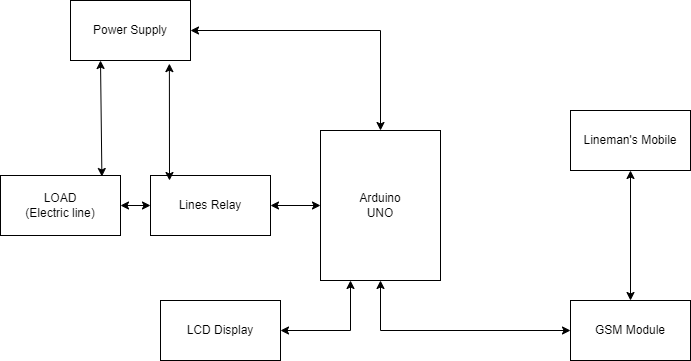

The diagram above was exported from draw.io. Its source (the exported page's mxGraphModel, read from the mxfile embedded in the PNG):
<mxGraphModel dx="1248" dy="466" grid="1" gridSize="10" guides="1" tooltips="1" connect="1" arrows="1" fold="1" page="1" pageScale="1" pageWidth="827" pageHeight="1169" math="0" shadow="0">
  <root>
    <mxCell id="0" />
    <mxCell id="1" parent="0" />
    <mxCell id="Xxws5K5ZA85CYFXtAadH-2" value="Power Supply" style="rounded=0;whiteSpace=wrap;html=1;" vertex="1" parent="1">
      <mxGeometry x="100" y="170" width="120" height="60" as="geometry" />
    </mxCell>
    <mxCell id="Xxws5K5ZA85CYFXtAadH-3" value="Lineman's Mobile" style="rounded=0;whiteSpace=wrap;html=1;align=center;" vertex="1" parent="1">
      <mxGeometry x="600" y="280" width="120" height="60" as="geometry" />
    </mxCell>
    <mxCell id="Xxws5K5ZA85CYFXtAadH-4" value="GSM Module" style="rounded=0;whiteSpace=wrap;html=1;align=center;" vertex="1" parent="1">
      <mxGeometry x="600" y="470" width="120" height="60" as="geometry" />
    </mxCell>
    <mxCell id="Xxws5K5ZA85CYFXtAadH-5" value="Arduino&lt;br&gt;UNO" style="rounded=0;whiteSpace=wrap;html=1;align=center;" vertex="1" parent="1">
      <mxGeometry x="350" y="300" width="120" height="150" as="geometry" />
    </mxCell>
    <mxCell id="Xxws5K5ZA85CYFXtAadH-6" value="Lines Relay" style="rounded=0;whiteSpace=wrap;html=1;align=center;" vertex="1" parent="1">
      <mxGeometry x="180" y="345" width="120" height="60" as="geometry" />
    </mxCell>
    <mxCell id="Xxws5K5ZA85CYFXtAadH-8" value="LCD Display" style="rounded=0;whiteSpace=wrap;html=1;align=center;" vertex="1" parent="1">
      <mxGeometry x="190" y="470" width="120" height="60" as="geometry" />
    </mxCell>
    <mxCell id="Xxws5K5ZA85CYFXtAadH-9" value="LOAD&lt;br&gt;(Electric line)" style="rounded=0;whiteSpace=wrap;html=1;align=center;" vertex="1" parent="1">
      <mxGeometry x="30" y="345" width="120" height="60" as="geometry" />
    </mxCell>
    <mxCell id="Xxws5K5ZA85CYFXtAadH-11" value="" style="endArrow=classic;startArrow=classic;html=1;rounded=0;entryX=0.824;entryY=1.052;entryDx=0;entryDy=0;entryPerimeter=0;" edge="1" parent="1" target="Xxws5K5ZA85CYFXtAadH-2">
      <mxGeometry width="50" height="50" relative="1" as="geometry">
        <mxPoint x="199" y="350" as="sourcePoint" />
        <mxPoint x="170" y="290" as="targetPoint" />
      </mxGeometry>
    </mxCell>
    <mxCell id="Xxws5K5ZA85CYFXtAadH-12" value="" style="endArrow=classic;startArrow=classic;html=1;rounded=0;entryX=0;entryY=0.5;entryDx=0;entryDy=0;exitX=1;exitY=0.5;exitDx=0;exitDy=0;" edge="1" parent="1" source="Xxws5K5ZA85CYFXtAadH-9" target="Xxws5K5ZA85CYFXtAadH-6">
      <mxGeometry width="50" height="50" relative="1" as="geometry">
        <mxPoint x="120" y="340" as="sourcePoint" />
        <mxPoint x="170" y="290" as="targetPoint" />
      </mxGeometry>
    </mxCell>
    <mxCell id="Xxws5K5ZA85CYFXtAadH-13" value="" style="endArrow=classic;startArrow=classic;html=1;rounded=0;exitX=1;exitY=0.5;exitDx=0;exitDy=0;entryX=0;entryY=0.5;entryDx=0;entryDy=0;" edge="1" parent="1" source="Xxws5K5ZA85CYFXtAadH-6" target="Xxws5K5ZA85CYFXtAadH-5">
      <mxGeometry width="50" height="50" relative="1" as="geometry">
        <mxPoint x="420" y="340" as="sourcePoint" />
        <mxPoint x="470" y="290" as="targetPoint" />
      </mxGeometry>
    </mxCell>
    <mxCell id="Xxws5K5ZA85CYFXtAadH-14" value="" style="endArrow=classic;startArrow=classic;html=1;rounded=0;entryX=0.5;entryY=1;entryDx=0;entryDy=0;exitX=0.5;exitY=0;exitDx=0;exitDy=0;" edge="1" parent="1" source="Xxws5K5ZA85CYFXtAadH-4" target="Xxws5K5ZA85CYFXtAadH-3">
      <mxGeometry width="50" height="50" relative="1" as="geometry">
        <mxPoint x="420" y="340" as="sourcePoint" />
        <mxPoint x="470" y="290" as="targetPoint" />
      </mxGeometry>
    </mxCell>
    <mxCell id="Xxws5K5ZA85CYFXtAadH-15" value="" style="endArrow=classic;startArrow=classic;html=1;rounded=0;exitX=0.5;exitY=1;exitDx=0;exitDy=0;entryX=0;entryY=0.5;entryDx=0;entryDy=0;" edge="1" parent="1" source="Xxws5K5ZA85CYFXtAadH-5" target="Xxws5K5ZA85CYFXtAadH-4">
      <mxGeometry width="50" height="50" relative="1" as="geometry">
        <mxPoint x="420" y="340" as="sourcePoint" />
        <mxPoint x="410" y="520" as="targetPoint" />
        <Array as="points">
          <mxPoint x="410" y="500" />
        </Array>
      </mxGeometry>
    </mxCell>
    <mxCell id="Xxws5K5ZA85CYFXtAadH-16" value="" style="endArrow=classic;startArrow=classic;html=1;rounded=0;exitX=0.25;exitY=1;exitDx=0;exitDy=0;entryX=1;entryY=0.5;entryDx=0;entryDy=0;" edge="1" parent="1" source="Xxws5K5ZA85CYFXtAadH-5" target="Xxws5K5ZA85CYFXtAadH-8">
      <mxGeometry width="50" height="50" relative="1" as="geometry">
        <mxPoint x="420" y="340" as="sourcePoint" />
        <mxPoint x="470" y="290" as="targetPoint" />
        <Array as="points">
          <mxPoint x="380" y="500" />
        </Array>
      </mxGeometry>
    </mxCell>
    <mxCell id="Xxws5K5ZA85CYFXtAadH-17" value="" style="endArrow=classic;startArrow=classic;html=1;rounded=0;entryX=0.25;entryY=1;entryDx=0;entryDy=0;exitX=0.845;exitY=0.017;exitDx=0;exitDy=0;exitPerimeter=0;" edge="1" parent="1" source="Xxws5K5ZA85CYFXtAadH-9" target="Xxws5K5ZA85CYFXtAadH-2">
      <mxGeometry width="50" height="50" relative="1" as="geometry">
        <mxPoint x="250" y="340" as="sourcePoint" />
        <mxPoint x="300" y="290" as="targetPoint" />
      </mxGeometry>
    </mxCell>
    <mxCell id="Xxws5K5ZA85CYFXtAadH-18" value="" style="endArrow=classic;startArrow=classic;html=1;rounded=0;entryX=1;entryY=0.5;entryDx=0;entryDy=0;" edge="1" parent="1" target="Xxws5K5ZA85CYFXtAadH-2">
      <mxGeometry width="50" height="50" relative="1" as="geometry">
        <mxPoint x="410" y="300" as="sourcePoint" />
        <mxPoint x="300" y="290" as="targetPoint" />
        <Array as="points">
          <mxPoint x="410" y="200" />
        </Array>
      </mxGeometry>
    </mxCell>
  </root>
</mxGraphModel>